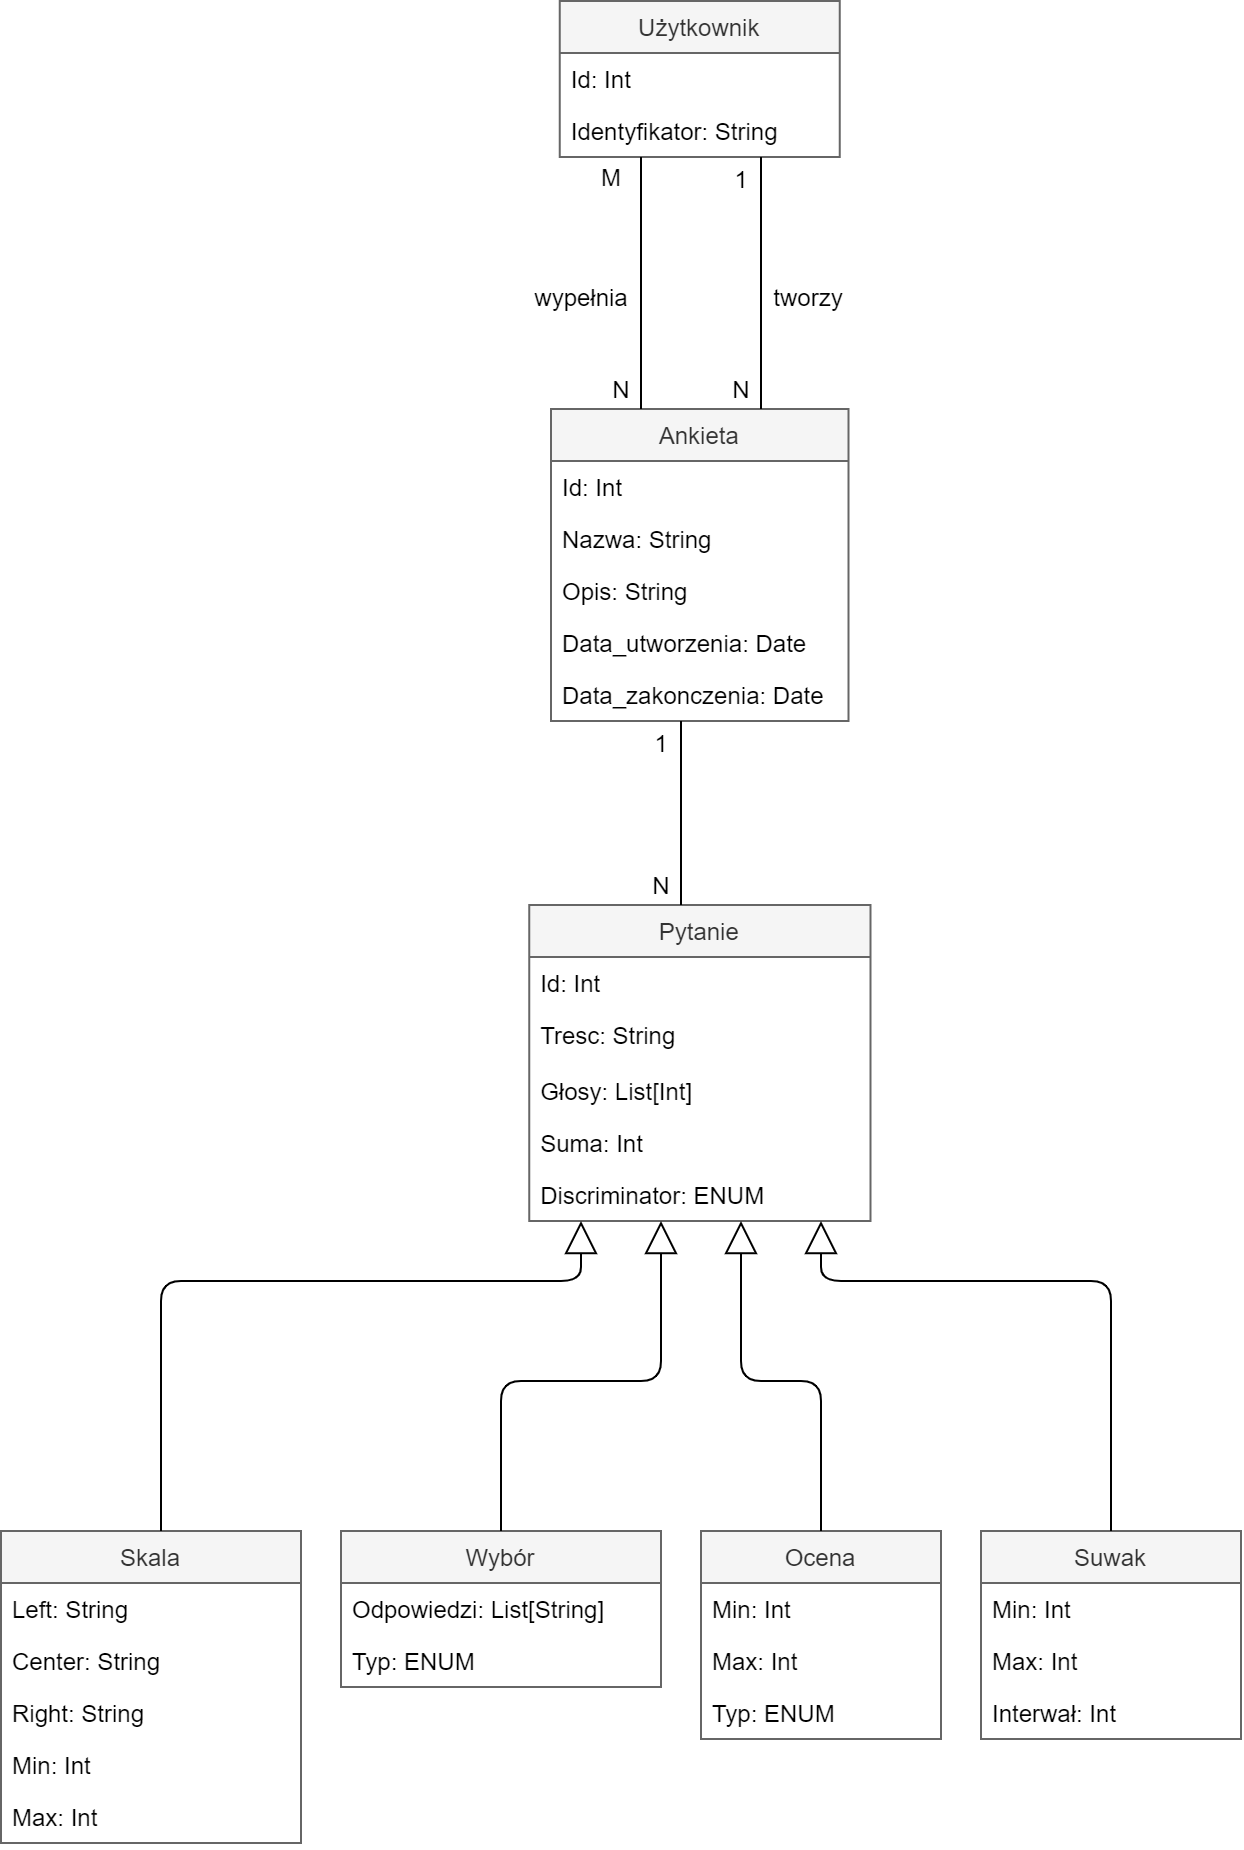

The diagram above was exported from draw.io. Its source (the exported page's mxGraphModel, read from the mxfile embedded in the PNG):
<mxGraphModel dx="2839" dy="635" grid="1" gridSize="10" guides="1" tooltips="1" connect="1" arrows="1" fold="1" page="1" pageScale="1" pageWidth="827" pageHeight="1169" math="0" shadow="0">
  <root>
    <mxCell id="0" />
    <mxCell id="1" parent="0" />
    <mxCell id="2" value="Pytanie" style="swimlane;fontStyle=0;childLayout=stackLayout;horizontal=1;startSize=26;fillColor=#f5f5f5;horizontalStack=0;resizeParent=1;resizeParentMax=0;resizeLast=0;collapsible=1;marginBottom=0;strokeColor=#666666;fontColor=#333333;" vertex="1" parent="1">
      <mxGeometry x="4314.07" y="1942" width="170.62" height="158" as="geometry">
        <mxRectangle x="1750" y="1810" width="100" height="26" as="alternateBounds" />
      </mxGeometry>
    </mxCell>
    <mxCell id="3" value="Id: Int" style="text;strokeColor=none;fillColor=none;align=left;verticalAlign=top;spacingLeft=4;spacingRight=4;overflow=hidden;rotatable=0;points=[[0,0.5],[1,0.5]];portConstraint=eastwest;" vertex="1" parent="2">
      <mxGeometry y="26" width="170.62" height="26" as="geometry" />
    </mxCell>
    <mxCell id="4" value="Tresc: String" style="text;strokeColor=none;fillColor=none;align=left;verticalAlign=top;spacingLeft=4;spacingRight=4;overflow=hidden;rotatable=0;points=[[0,0.5],[1,0.5]];portConstraint=eastwest;" vertex="1" parent="2">
      <mxGeometry y="52" width="170.62" height="28" as="geometry" />
    </mxCell>
    <mxCell id="5" value="Głosy: List[Int]" style="text;strokeColor=none;fillColor=none;align=left;verticalAlign=top;spacingLeft=4;spacingRight=4;overflow=hidden;rotatable=0;points=[[0,0.5],[1,0.5]];portConstraint=eastwest;" vertex="1" parent="2">
      <mxGeometry y="80" width="170.62" height="26" as="geometry" />
    </mxCell>
    <mxCell id="6" value="Suma: Int" style="text;strokeColor=none;fillColor=none;align=left;verticalAlign=top;spacingLeft=4;spacingRight=4;overflow=hidden;rotatable=0;points=[[0,0.5],[1,0.5]];portConstraint=eastwest;" vertex="1" parent="2">
      <mxGeometry y="106" width="170.62" height="26" as="geometry" />
    </mxCell>
    <mxCell id="7" value="Discriminator: ENUM" style="text;strokeColor=none;fillColor=none;align=left;verticalAlign=top;spacingLeft=4;spacingRight=4;overflow=hidden;rotatable=0;points=[[0,0.5],[1,0.5]];portConstraint=eastwest;" vertex="1" parent="2">
      <mxGeometry y="132" width="170.62" height="26" as="geometry" />
    </mxCell>
    <mxCell id="8" value="Ankieta" style="swimlane;fontStyle=0;childLayout=stackLayout;horizontal=1;startSize=26;fillColor=#f5f5f5;horizontalStack=0;resizeParent=1;resizeParentMax=0;resizeLast=0;collapsible=1;marginBottom=0;strokeColor=#666666;fontColor=#333333;" vertex="1" parent="1">
      <mxGeometry x="4325.01" y="1694" width="148.75" height="156" as="geometry" />
    </mxCell>
    <mxCell id="9" value="Id: Int" style="text;strokeColor=none;fillColor=none;align=left;verticalAlign=top;spacingLeft=4;spacingRight=4;overflow=hidden;rotatable=0;points=[[0,0.5],[1,0.5]];portConstraint=eastwest;" vertex="1" parent="8">
      <mxGeometry y="26" width="148.75" height="26" as="geometry" />
    </mxCell>
    <mxCell id="10" value="Nazwa: String" style="text;strokeColor=none;fillColor=none;align=left;verticalAlign=top;spacingLeft=4;spacingRight=4;overflow=hidden;rotatable=0;points=[[0,0.5],[1,0.5]];portConstraint=eastwest;" vertex="1" parent="8">
      <mxGeometry y="52" width="148.75" height="26" as="geometry" />
    </mxCell>
    <mxCell id="11" value="Opis: String" style="text;strokeColor=none;fillColor=none;align=left;verticalAlign=top;spacingLeft=4;spacingRight=4;overflow=hidden;rotatable=0;points=[[0,0.5],[1,0.5]];portConstraint=eastwest;" vertex="1" parent="8">
      <mxGeometry y="78" width="148.75" height="26" as="geometry" />
    </mxCell>
    <mxCell id="12" value="Data_utworzenia: Date" style="text;strokeColor=none;fillColor=none;align=left;verticalAlign=top;spacingLeft=4;spacingRight=4;overflow=hidden;rotatable=0;points=[[0,0.5],[1,0.5]];portConstraint=eastwest;" vertex="1" parent="8">
      <mxGeometry y="104" width="148.75" height="26" as="geometry" />
    </mxCell>
    <mxCell id="13" value="Data_zakonczenia: Date" style="text;strokeColor=none;fillColor=none;align=left;verticalAlign=top;spacingLeft=4;spacingRight=4;overflow=hidden;rotatable=0;points=[[0,0.5],[1,0.5]];portConstraint=eastwest;" vertex="1" parent="8">
      <mxGeometry y="130" width="148.75" height="26" as="geometry" />
    </mxCell>
    <mxCell id="14" value="Użytkownik" style="swimlane;fontStyle=0;childLayout=stackLayout;horizontal=1;startSize=26;fillColor=#f5f5f5;horizontalStack=0;resizeParent=1;resizeParentMax=0;resizeLast=0;collapsible=1;marginBottom=0;strokeColor=#666666;fontColor=#333333;" vertex="1" parent="1">
      <mxGeometry x="4329.38" y="1490" width="140" height="78" as="geometry" />
    </mxCell>
    <mxCell id="15" value="Id: Int" style="text;strokeColor=none;fillColor=none;align=left;verticalAlign=top;spacingLeft=4;spacingRight=4;overflow=hidden;rotatable=0;points=[[0,0.5],[1,0.5]];portConstraint=eastwest;" vertex="1" parent="14">
      <mxGeometry y="26" width="140" height="26" as="geometry" />
    </mxCell>
    <mxCell id="16" value="Identyfikator: String" style="text;strokeColor=none;fillColor=none;align=left;verticalAlign=top;spacingLeft=4;spacingRight=4;overflow=hidden;rotatable=0;points=[[0,0.5],[1,0.5]];portConstraint=eastwest;" vertex="1" parent="14">
      <mxGeometry y="52" width="140" height="26" as="geometry" />
    </mxCell>
    <mxCell id="17" value="1" style="text;html=1;align=center;verticalAlign=middle;resizable=0;points=[];autosize=1;" vertex="1" parent="1">
      <mxGeometry x="4410" y="1569" width="20" height="20" as="geometry" />
    </mxCell>
    <mxCell id="18" value="N" style="text;html=1;align=center;verticalAlign=middle;resizable=0;points=[];autosize=1;" vertex="1" parent="1">
      <mxGeometry x="4410" y="1674" width="20" height="20" as="geometry" />
    </mxCell>
    <mxCell id="19" value="M" style="text;html=1;align=center;verticalAlign=middle;resizable=0;points=[];autosize=1;" vertex="1" parent="1">
      <mxGeometry x="4340" y="1568" width="30" height="20" as="geometry" />
    </mxCell>
    <mxCell id="20" value="N" style="text;html=1;align=center;verticalAlign=middle;resizable=0;points=[];autosize=1;" vertex="1" parent="1">
      <mxGeometry x="4350" y="1674" width="20" height="20" as="geometry" />
    </mxCell>
    <mxCell id="21" value="tworzy" style="text;html=1;strokeColor=none;fillColor=none;align=center;verticalAlign=middle;whiteSpace=wrap;rounded=0;" vertex="1" parent="1">
      <mxGeometry x="4433.76" y="1628" width="40" height="20" as="geometry" />
    </mxCell>
    <mxCell id="22" value="wypełnia" style="text;html=1;align=center;verticalAlign=middle;resizable=0;points=[];autosize=1;" vertex="1" parent="1">
      <mxGeometry x="4310" y="1628" width="60" height="20" as="geometry" />
    </mxCell>
    <mxCell id="23" value="Skala" style="swimlane;fontStyle=0;childLayout=stackLayout;horizontal=1;startSize=26;fillColor=#f5f5f5;horizontalStack=0;resizeParent=1;resizeParentMax=0;resizeLast=0;collapsible=1;marginBottom=0;strokeColor=#666666;fontColor=#333333;" vertex="1" parent="1">
      <mxGeometry x="4050" y="2255" width="150" height="156" as="geometry">
        <mxRectangle x="1750" y="1810" width="100" height="26" as="alternateBounds" />
      </mxGeometry>
    </mxCell>
    <mxCell id="24" value="Left: String" style="text;strokeColor=none;fillColor=none;align=left;verticalAlign=top;spacingLeft=4;spacingRight=4;overflow=hidden;rotatable=0;points=[[0,0.5],[1,0.5]];portConstraint=eastwest;" vertex="1" parent="23">
      <mxGeometry y="26" width="150" height="26" as="geometry" />
    </mxCell>
    <mxCell id="25" value="Center: String" style="text;strokeColor=none;fillColor=none;align=left;verticalAlign=top;spacingLeft=4;spacingRight=4;overflow=hidden;rotatable=0;points=[[0,0.5],[1,0.5]];portConstraint=eastwest;" vertex="1" parent="23">
      <mxGeometry y="52" width="150" height="26" as="geometry" />
    </mxCell>
    <mxCell id="26" value="Right: String" style="text;strokeColor=none;fillColor=none;align=left;verticalAlign=top;spacingLeft=4;spacingRight=4;overflow=hidden;rotatable=0;points=[[0,0.5],[1,0.5]];portConstraint=eastwest;" vertex="1" parent="23">
      <mxGeometry y="78" width="150" height="26" as="geometry" />
    </mxCell>
    <mxCell id="27" value="Min: Int" style="text;strokeColor=none;fillColor=none;align=left;verticalAlign=top;spacingLeft=4;spacingRight=4;overflow=hidden;rotatable=0;points=[[0,0.5],[1,0.5]];portConstraint=eastwest;" vertex="1" parent="23">
      <mxGeometry y="104" width="150" height="26" as="geometry" />
    </mxCell>
    <mxCell id="28" value="Max: Int" style="text;strokeColor=none;fillColor=none;align=left;verticalAlign=top;spacingLeft=4;spacingRight=4;overflow=hidden;rotatable=0;points=[[0,0.5],[1,0.5]];portConstraint=eastwest;" vertex="1" parent="23">
      <mxGeometry y="130" width="150" height="26" as="geometry" />
    </mxCell>
    <mxCell id="29" value="Wybór" style="swimlane;fontStyle=0;childLayout=stackLayout;horizontal=1;startSize=26;fillColor=#f5f5f5;horizontalStack=0;resizeParent=1;resizeParentMax=0;resizeLast=0;collapsible=1;marginBottom=0;strokeColor=#666666;fontColor=#333333;" vertex="1" parent="1">
      <mxGeometry x="4220" y="2255" width="160" height="78" as="geometry">
        <mxRectangle x="1750" y="1810" width="100" height="26" as="alternateBounds" />
      </mxGeometry>
    </mxCell>
    <mxCell id="30" value="Odpowiedzi: List[String]" style="text;strokeColor=none;fillColor=none;align=left;verticalAlign=top;spacingLeft=4;spacingRight=4;overflow=hidden;rotatable=0;points=[[0,0.5],[1,0.5]];portConstraint=eastwest;" vertex="1" parent="29">
      <mxGeometry y="26" width="160" height="26" as="geometry" />
    </mxCell>
    <mxCell id="31" value="Typ: ENUM" style="text;strokeColor=none;fillColor=none;align=left;verticalAlign=top;spacingLeft=4;spacingRight=4;overflow=hidden;rotatable=0;points=[[0,0.5],[1,0.5]];portConstraint=eastwest;" vertex="1" parent="29">
      <mxGeometry y="52" width="160" height="26" as="geometry" />
    </mxCell>
    <mxCell id="32" value="Ocena" style="swimlane;fontStyle=0;childLayout=stackLayout;horizontal=1;startSize=26;fillColor=#f5f5f5;horizontalStack=0;resizeParent=1;resizeParentMax=0;resizeLast=0;collapsible=1;marginBottom=0;strokeColor=#666666;fontColor=#333333;" vertex="1" parent="1">
      <mxGeometry x="4400" y="2255" width="120" height="104" as="geometry">
        <mxRectangle x="1750" y="1810" width="100" height="26" as="alternateBounds" />
      </mxGeometry>
    </mxCell>
    <mxCell id="33" value="Min: Int" style="text;strokeColor=none;fillColor=none;align=left;verticalAlign=top;spacingLeft=4;spacingRight=4;overflow=hidden;rotatable=0;points=[[0,0.5],[1,0.5]];portConstraint=eastwest;" vertex="1" parent="32">
      <mxGeometry y="26" width="120" height="26" as="geometry" />
    </mxCell>
    <mxCell id="34" value="Max: Int" style="text;strokeColor=none;fillColor=none;align=left;verticalAlign=top;spacingLeft=4;spacingRight=4;overflow=hidden;rotatable=0;points=[[0,0.5],[1,0.5]];portConstraint=eastwest;" vertex="1" parent="32">
      <mxGeometry y="52" width="120" height="26" as="geometry" />
    </mxCell>
    <mxCell id="35" value="Typ: ENUM" style="text;strokeColor=none;fillColor=none;align=left;verticalAlign=top;spacingLeft=4;spacingRight=4;overflow=hidden;rotatable=0;points=[[0,0.5],[1,0.5]];portConstraint=eastwest;" vertex="1" parent="32">
      <mxGeometry y="78" width="120" height="26" as="geometry" />
    </mxCell>
    <mxCell id="36" value="Suwak" style="swimlane;fontStyle=0;childLayout=stackLayout;horizontal=1;startSize=26;fillColor=#f5f5f5;horizontalStack=0;resizeParent=1;resizeParentMax=0;resizeLast=0;collapsible=1;marginBottom=0;strokeColor=#666666;fontColor=#333333;" vertex="1" parent="1">
      <mxGeometry x="4540" y="2255" width="130" height="104" as="geometry">
        <mxRectangle x="1750" y="1810" width="100" height="26" as="alternateBounds" />
      </mxGeometry>
    </mxCell>
    <mxCell id="37" value="Min: Int" style="text;strokeColor=none;fillColor=none;align=left;verticalAlign=top;spacingLeft=4;spacingRight=4;overflow=hidden;rotatable=0;points=[[0,0.5],[1,0.5]];portConstraint=eastwest;" vertex="1" parent="36">
      <mxGeometry y="26" width="130" height="26" as="geometry" />
    </mxCell>
    <mxCell id="38" value="Max: Int" style="text;strokeColor=none;fillColor=none;align=left;verticalAlign=top;spacingLeft=4;spacingRight=4;overflow=hidden;rotatable=0;points=[[0,0.5],[1,0.5]];portConstraint=eastwest;" vertex="1" parent="36">
      <mxGeometry y="52" width="130" height="26" as="geometry" />
    </mxCell>
    <mxCell id="39" value="Interwał: Int" style="text;strokeColor=none;fillColor=none;align=left;verticalAlign=top;spacingLeft=4;spacingRight=4;overflow=hidden;rotatable=0;points=[[0,0.5],[1,0.5]];portConstraint=eastwest;" vertex="1" parent="36">
      <mxGeometry y="78" width="130" height="26" as="geometry" />
    </mxCell>
    <mxCell id="40" value="" style="endArrow=block;html=1;edgeStyle=orthogonalEdgeStyle;startArrow=none;startFill=0;endFill=0;endSize=14;startSize=6;targetPerimeterSpacing=0;" edge="1" source="23" target="2" parent="1">
      <mxGeometry relative="1" as="geometry">
        <mxPoint x="3980" y="2220" as="sourcePoint" />
        <mxPoint x="3980" y="1950" as="targetPoint" />
        <Array as="points">
          <mxPoint x="4130" y="2130" />
          <mxPoint x="4340" y="2130" />
        </Array>
      </mxGeometry>
    </mxCell>
    <mxCell id="41" value="" style="endArrow=none;html=1;edgeStyle=orthogonalEdgeStyle;" edge="1" source="14" target="8" parent="1">
      <mxGeometry relative="1" as="geometry">
        <mxPoint x="4600" y="1465" as="sourcePoint" />
        <mxPoint x="4860" y="1465" as="targetPoint" />
        <Array as="points">
          <mxPoint x="4430" y="1645" />
          <mxPoint x="4430" y="1645" />
        </Array>
      </mxGeometry>
    </mxCell>
    <mxCell id="42" value="" style="endArrow=none;html=1;edgeStyle=orthogonalEdgeStyle;" edge="1" source="8" target="14" parent="1">
      <mxGeometry relative="1" as="geometry">
        <mxPoint x="4600" y="1465" as="sourcePoint" />
        <mxPoint x="4860" y="1465" as="targetPoint" />
        <Array as="points">
          <mxPoint x="4370" y="1645" />
          <mxPoint x="4370" y="1645" />
        </Array>
      </mxGeometry>
    </mxCell>
    <mxCell id="43" value="N" style="text;html=1;align=center;verticalAlign=middle;resizable=0;points=[];autosize=1;" vertex="1" parent="1">
      <mxGeometry x="4370" y="1922" width="20" height="20" as="geometry" />
    </mxCell>
    <mxCell id="44" value="1" style="text;html=1;align=center;verticalAlign=middle;resizable=0;points=[];autosize=1;" vertex="1" parent="1">
      <mxGeometry x="4370" y="1851" width="20" height="20" as="geometry" />
    </mxCell>
    <mxCell id="45" value="" style="endArrow=none;html=1;edgeStyle=orthogonalEdgeStyle;" edge="1" source="8" target="2" parent="1">
      <mxGeometry relative="1" as="geometry">
        <mxPoint x="4650" y="1712.58" as="sourcePoint" />
        <mxPoint x="4400" y="1920" as="targetPoint" />
        <Array as="points">
          <mxPoint x="4390" y="1940" />
          <mxPoint x="4390" y="1940" />
        </Array>
      </mxGeometry>
    </mxCell>
    <mxCell id="46" value="" style="endArrow=block;html=1;edgeStyle=orthogonalEdgeStyle;startArrow=none;startFill=0;endFill=0;endSize=14;startSize=6;targetPerimeterSpacing=0;" edge="1" source="36" target="2" parent="1">
      <mxGeometry relative="1" as="geometry">
        <mxPoint x="3980" y="2190" as="sourcePoint" />
        <mxPoint x="3980" y="1950" as="targetPoint" />
        <Array as="points">
          <mxPoint x="4605" y="2130" />
          <mxPoint x="4460" y="2130" />
        </Array>
      </mxGeometry>
    </mxCell>
    <mxCell id="47" value="" style="endArrow=block;html=1;edgeStyle=orthogonalEdgeStyle;startArrow=none;startFill=0;endFill=0;endSize=14;startSize=6;targetPerimeterSpacing=0;" edge="1" source="32" target="2" parent="1">
      <mxGeometry relative="1" as="geometry">
        <mxPoint x="3980" y="2190" as="sourcePoint" />
        <mxPoint x="3980" y="1950" as="targetPoint" />
        <Array as="points">
          <mxPoint x="4460" y="2180" />
          <mxPoint x="4420" y="2180" />
        </Array>
      </mxGeometry>
    </mxCell>
    <mxCell id="48" value="" style="endArrow=block;html=1;edgeStyle=orthogonalEdgeStyle;startArrow=none;startFill=0;endFill=0;endSize=14;startSize=6;targetPerimeterSpacing=0;" edge="1" source="29" target="2" parent="1">
      <mxGeometry relative="1" as="geometry">
        <mxPoint x="3980" y="2220" as="sourcePoint" />
        <mxPoint x="3980" y="1950" as="targetPoint" />
        <Array as="points">
          <mxPoint x="4300" y="2180" />
          <mxPoint x="4380" y="2180" />
        </Array>
      </mxGeometry>
    </mxCell>
  </root>
</mxGraphModel>